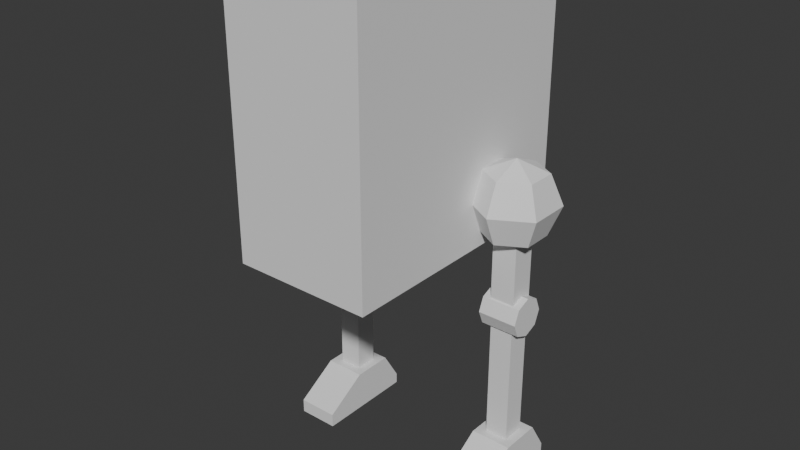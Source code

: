 # Source: robot.blend  (saved by Blender 4.3.34; exported with 4.5.12 LTS)
import bpy
from mathutils import Matrix  # noqa: F401  (used for matrix-valued properties, if any)

bpy.ops.wm.read_factory_settings(use_empty=True)
scene = bpy.context.scene
scene.name = 'Scene'

# ---- collections
col_collection = bpy.data.collections.new('Collection'); scene.collection.children.link(col_collection)
col_x = bpy.data.collections.new('机器人'); scene.collection.children.link(col_x)

# ---- world
world_world = bpy.data.worlds.new('World'); scene.world = world_world
world_world.use_nodes = True; world_world.node_tree.nodes.clear()
_N = world_world.node_tree.nodes; _L = world_world.node_tree.links
n0 = _N.new('ShaderNodeOutputWorld'); n0.name = 'World Output'; n0.location = (300, 300)
n1 = _N.new('ShaderNodeBackground'); n1.name = 'Background'; n1.location = (10, 300)
n1.inputs[0].default_value = (0.05088, 0.05088, 0.05088, 1.0)
_L.new(n1.outputs[0], n0.inputs[0])
n0.is_active_output = True
world_world.color = (0.05088, 0.05088, 0.05088)
world_world.sun_shadow_jitter_overblur = 0.0

# ---- meshes
me_x = bpy.data.meshes.new('立方体')
me_x.from_pydata([(-0.5345, -1.0, -1.0), (-0.5345, -1.0, 1.0), (-0.5345, 1.0, -1.0), (-0.5345, 1.0, 1.0), (0.5345, -1.0, -1.0), (0.5345, -1.0, 1.0), (0.5345, 1.0, -1.0), (0.5345, 1.0, 1.0)], [], [(0, 1, 3, 2), (2, 3, 7, 6), (6, 7, 5, 4), (4, 5, 1, 0), (2, 6, 4, 0), (7, 3, 1, 5)])
_uv = me_x.uv_layers.new(name='UV 贴图')
_uv.uv.foreach_set('vector', [0.375, 0.0, 0.625, 0.0, 0.625, 0.25, 0.375, 0.25, 0.375, 0.25, 0.625, 0.25, 0.625, 0.5, 0.375, 0.5, 0.375, 0.5, 0.625, 0.5, 0.625, 0.75, 0.375, 0.75, 0.375, 0.75, 0.625, 0.75, 0.625, 1.0, 0.375, 1.0, 0.125, 0.5, 0.375, 0.5, 0.375, 0.75, 0.125, 0.75, 0.625, 0.5, 0.875, 0.5, 0.875, 0.75, 0.625, 0.75])
me_x.update()
me_x_1 = bpy.data.meshes.new('球体')
me_x_1.from_pydata([(0.7264, 0.5636, -0.4218), (0.7264, 0.6591, -0.6524), (0.7264, 0.5636, -0.883), (0.9261, 0.4483, -0.4218), (1.009, 0.496, -0.6524), (0.9261, 0.4483, -0.883), (0.9261, 0.2177, -0.4218), (1.009, 0.1699, -0.6524), (0.9261, 0.2177, -0.883), (0.7264, 0.1024, -0.4218), (0.7264, 0.006826, -0.6524), (0.7264, 0.1024, -0.883), (0.7264, 0.333, -0.9785), (0.7264, 0.333, -0.3263), (0.5267, 0.2177, -0.4218), (0.4439, 0.1699, -0.6524), (0.5267, 0.2177, -0.883), (0.5267, 0.4483, -0.4218), (0.4439, 0.496, -0.6524), (0.5267, 0.4483, -0.883)], [], [(2, 1, 4, 5), (0, 13, 3), (12, 2, 5), (1, 0, 3, 4), (5, 4, 7, 8), (3, 13, 6), (12, 5, 8), (4, 3, 6, 7), (8, 7, 10, 11), (6, 13, 9), (12, 8, 11), (7, 6, 9, 10), (11, 10, 15, 16), (9, 13, 14), (12, 11, 16), (10, 9, 14, 15), (16, 15, 18, 19), (14, 13, 17), (12, 16, 19), (15, 14, 17, 18), (19, 18, 1, 2), (17, 13, 0), (12, 19, 2), (18, 17, 0, 1)])
_uv = me_x_1.uv_layers.new(name='UV 贴图')
_uv.uv.foreach_set('vector', [0.6667, 0.25, 0.6667, 0.5, 0.5, 0.5, 0.5, 0.25, 0.6667, 0.75, 0.5833, 1.0, 0.5, 0.75, 0.5833, 0.0, 0.6667, 0.25, 0.5, 0.25, 0.6667, 0.5, 0.6667, 0.75, 0.5, 0.75, 0.5, 0.5, 0.5, 0.25, 0.5, 0.5, 0.3333, 0.5, 0.3333, 0.25, 0.5, 0.75, 0.4167, 1.0, 0.3333, 0.75, 0.4167, 0.0, 0.5, 0.25, 0.3333, 0.25, 0.5, 0.5, 0.5, 0.75, 0.3333, 0.75, 0.3333, 0.5, 0.3333, 0.25, 0.3333, 0.5, 0.1667, 0.5, 0.1667, 0.25, 0.3333, 0.75, 0.25, 1.0, 0.1667, 0.75, 0.25, 0.0, 0.3333, 0.25, 0.1667, 0.25, 0.3333, 0.5, 0.3333, 0.75, 0.1667, 0.75, 0.1667, 0.5, 0.1667, 0.25, 0.1667, 0.5, 0.0, 0.5, 0.0, 0.25, 0.1667, 0.75, 0.08333, 1.0, 0.0, 0.75, 0.08333, 0.0, 0.1667, 0.25, 0.0, 0.25, 0.1667, 0.5, 0.1667, 0.75, 0.0, 0.75, 0.0, 0.5, 1.0, 0.25, 1.0, 0.5, 0.8333, 0.5, 0.8333, 0.25, 1.0, 0.75, 0.9167, 1.0, 0.8333, 0.75, 0.9167, 0.0, 1.0, 0.25, 0.8333, 0.25, 1.0, 0.5, 1.0, 0.75, 0.8333, 0.75, 0.8333, 0.5, 0.8333, 0.25, 0.8333, 0.5, 0.6667, 0.5, 0.6667, 0.25, 0.8333, 0.75, 0.75, 1.0, 0.6667, 0.75, 0.75, 0.0, 0.8333, 0.25, 0.6667, 0.25, 0.8333, 0.5, 0.8333, 0.75, 0.6667, 0.75, 0.6667, 0.5])
me_x_1.update()
me_002 = bpy.data.meshes.new('立方体.002')
me_002.from_pydata([(0.6311, 0.2377, -1.501), (0.6311, 0.2377, -0.7974), (0.6311, 0.4282, -1.501), (0.6311, 0.4282, -0.7974), (0.8216, 0.2377, -1.501), (0.8216, 0.2377, -0.7974), (0.8216, 0.4282, -1.501), (0.8216, 0.4282, -0.7974)], [], [(0, 1, 3, 2), (2, 3, 7, 6), (6, 7, 5, 4), (4, 5, 1, 0), (2, 6, 4, 0), (7, 3, 1, 5)])
_uv = me_002.uv_layers.new(name='UV 贴图')
_uv.uv.foreach_set('vector', [0.375, 0.0, 0.625, 0.0, 0.625, 0.25, 0.375, 0.25, 0.375, 0.25, 0.625, 0.25, 0.625, 0.5, 0.375, 0.5, 0.375, 0.5, 0.625, 0.5, 0.625, 0.75, 0.375, 0.75, 0.375, 0.75, 0.625, 0.75, 0.625, 1.0, 0.375, 1.0, 0.125, 0.5, 0.375, 0.5, 0.375, 0.75, 0.125, 0.75, 0.625, 0.5, 0.875, 0.5, 0.875, 0.75, 0.625, 0.75])
me_002.update()
me_003 = bpy.data.meshes.new('立方体.003')
me_003.from_pydata([(0.637, 0.2436, -2.7), (0.637, 0.2436, -1.537), (0.637, 0.4224, -2.7), (0.637, 0.4224, -1.537), (0.8158, 0.2436, -2.7), (0.8158, 0.2436, -1.537), (0.8158, 0.4224, -2.7), (0.8158, 0.4224, -1.537)], [], [(0, 1, 3, 2), (2, 3, 7, 6), (6, 7, 5, 4), (4, 5, 1, 0), (2, 6, 4, 0), (7, 3, 1, 5)])
_uv = me_003.uv_layers.new(name='UV 贴图')
_uv.uv.foreach_set('vector', [0.375, 0.0, 0.625, 0.0, 0.625, 0.25, 0.375, 0.25, 0.375, 0.25, 0.625, 0.25, 0.625, 0.5, 0.375, 0.5, 0.375, 0.5, 0.625, 0.5, 0.625, 0.75, 0.375, 0.75, 0.375, 0.75, 0.625, 0.75, 0.625, 1.0, 0.375, 1.0, 0.125, 0.5, 0.375, 0.5, 0.375, 0.75, 0.125, 0.75, 0.625, 0.5, 0.875, 0.5, 0.875, 0.75, 0.625, 0.75])
me_003.update()
me_004 = bpy.data.meshes.new('立方体.004')
me_004.from_pydata([(0.5675, 0.1741, -2.859), (0.5675, 0.1741, -2.541), (0.5675, 0.4919, -2.859), (0.5675, 0.4919, -2.541), (0.8853, 0.1741, -2.859), (0.8853, 0.1741, -2.541), (0.8853, 0.4919, -2.859), (0.8853, 0.4919, -2.541), (0.5675, -0.1579, -2.859), (0.5675, -0.1579, -2.75), (0.8853, -0.1579, -2.75), (0.8853, -0.1579, -2.859), (0.5675, 0.636, -2.776), (0.5675, 0.636, -2.859), (0.8853, 0.636, -2.859), (0.8853, 0.636, -2.776)], [], [(0, 1, 3, 2), (3, 7, 15, 12), (6, 7, 5, 4), (5, 1, 9, 10), (2, 6, 4, 0), (7, 3, 1, 5), (11, 10, 9, 8), (4, 5, 10, 11), (1, 0, 8, 9), (0, 4, 11, 8), (13, 12, 15, 14), (2, 3, 12, 13), (7, 6, 14, 15), (6, 2, 13, 14)])
_uv = me_004.uv_layers.new(name='UV 贴图')
_uv.uv.foreach_set('vector', [0.375, 0.0, 0.625, 0.0, 0.625, 0.25, 0.375, 0.25, 0.875, 0.5, 0.625, 0.5, 0.625, 0.5, 0.875, 0.5, 0.375, 0.5, 0.625, 0.5, 0.625, 0.75, 0.375, 0.75, 0.625, 0.75, 0.875, 0.75, 0.875, 0.75, 0.625, 0.75, 0.125, 0.5, 0.375, 0.5, 0.375, 0.75, 0.125, 0.75, 0.625, 0.5, 0.875, 0.5, 0.875, 0.75, 0.625, 0.75, 0.375, 0.75, 0.625, 0.75, 0.625, 1.0, 0.375, 1.0, 0.375, 0.75, 0.625, 0.75, 0.625, 0.75, 0.375, 0.75, 0.625, 0.0, 0.375, 0.0, 0.375, 0.0, 0.625, 0.0, 0.125, 0.75, 0.375, 0.75, 0.375, 0.75, 0.125, 0.75, 0.375, 0.25, 0.625, 0.25, 0.625, 0.5, 0.375, 0.5, 0.375, 0.25, 0.625, 0.25, 0.625, 0.25, 0.375, 0.25, 0.625, 0.5, 0.375, 0.5, 0.375, 0.5, 0.625, 0.5, 0.375, 0.5, 0.125, 0.5, 0.125, 0.5, 0.375, 0.5])
me_004.update()
me_001 = bpy.data.meshes.new('柱体.001')
me_001.from_pydata([(0.878, 0.1814, -1.501), (0.5748, 0.1814, -1.501), (0.878, 0.2258, -1.393), (0.5748, 0.2258, -1.393), (0.878, 0.333, -1.349), (0.5748, 0.333, -1.349), (0.878, 0.4402, -1.393), (0.5748, 0.4402, -1.393), (0.878, 0.4845, -1.501), (0.5748, 0.4845, -1.501), (0.878, 0.4402, -1.608), (0.5748, 0.4402, -1.608), (0.878, 0.333, -1.652), (0.5748, 0.333, -1.652), (0.878, 0.2258, -1.608), (0.5748, 0.2258, -1.608)], [], [(0, 1, 3, 2), (2, 3, 5, 4), (4, 5, 7, 6), (6, 7, 9, 8), (8, 9, 11, 10), (10, 11, 13, 12), (3, 1, 15, 13, 11, 9, 7, 5), (12, 13, 15, 14), (14, 15, 1, 0), (0, 2, 4, 6, 8, 10, 12, 14)])
_uv = me_001.uv_layers.new(name='UV 贴图')
_uv.uv.foreach_set('vector', [1.0, 0.5, 1.0, 1.0, 0.875, 1.0, 0.875, 0.5, 0.875, 0.5, 0.875, 1.0, 0.75, 1.0, 0.75, 0.5, 0.75, 0.5, 0.75, 1.0, 0.625, 1.0, 0.625, 0.5, 0.625, 0.5, 0.625, 1.0, 0.5, 1.0, 0.5, 0.5, 0.5, 0.5, 0.5, 1.0, 0.375, 1.0, 0.375, 0.5, 0.375, 0.5, 0.375, 1.0, 0.25, 1.0, 0.25, 0.5, 0.4197, 0.4197, 0.25, 0.49, 0.08029, 0.4197, 0.01, 0.25, 0.08029, 0.08029, 0.25, 0.01, 0.4197, 0.08029, 0.49, 0.25, 0.25, 0.5, 0.25, 1.0, 0.125, 1.0, 0.125, 0.5, 0.125, 0.5, 0.125, 1.0, 0.0, 1.0, 0.0, 0.5, 0.75, 0.49, 0.9197, 0.4197, 0.99, 0.25, 0.9197, 0.08029, 0.75, 0.01, 0.5803, 0.08029, 0.51, 0.25, 0.5803, 0.4197])
me_001.update()
me_002_1 = bpy.data.meshes.new('球体.002')
me_002_1.from_pydata([(0.7264, 0.5636, -0.4218), (0.7264, 0.6591, -0.6524), (0.7264, 0.5636, -0.883), (0.9261, 0.4483, -0.4218), (1.009, 0.496, -0.6524), (0.9261, 0.4483, -0.883), (0.9261, 0.2177, -0.4218), (1.009, 0.1699, -0.6524), (0.9261, 0.2177, -0.883), (0.7264, 0.1024, -0.4218), (0.7264, 0.006826, -0.6524), (0.7264, 0.1024, -0.883), (0.7264, 0.333, -0.9785), (0.7264, 0.333, -0.3263), (0.5267, 0.2177, -0.4218), (0.4439, 0.1699, -0.6524), (0.5267, 0.2177, -0.883), (0.5267, 0.4483, -0.4218), (0.4439, 0.496, -0.6524), (0.5267, 0.4483, -0.883)], [], [(2, 1, 4, 5), (0, 13, 3), (12, 2, 5), (1, 0, 3, 4), (5, 4, 7, 8), (3, 13, 6), (12, 5, 8), (4, 3, 6, 7), (8, 7, 10, 11), (6, 13, 9), (12, 8, 11), (7, 6, 9, 10), (11, 10, 15, 16), (9, 13, 14), (12, 11, 16), (10, 9, 14, 15), (16, 15, 18, 19), (14, 13, 17), (12, 16, 19), (15, 14, 17, 18), (19, 18, 1, 2), (17, 13, 0), (12, 19, 2), (18, 17, 0, 1)])
_uv = me_002_1.uv_layers.new(name='UV 贴图')
_uv.uv.foreach_set('vector', [0.6667, 0.25, 0.6667, 0.5, 0.5, 0.5, 0.5, 0.25, 0.6667, 0.75, 0.5833, 1.0, 0.5, 0.75, 0.5833, 0.0, 0.6667, 0.25, 0.5, 0.25, 0.6667, 0.5, 0.6667, 0.75, 0.5, 0.75, 0.5, 0.5, 0.5, 0.25, 0.5, 0.5, 0.3333, 0.5, 0.3333, 0.25, 0.5, 0.75, 0.4167, 1.0, 0.3333, 0.75, 0.4167, 0.0, 0.5, 0.25, 0.3333, 0.25, 0.5, 0.5, 0.5, 0.75, 0.3333, 0.75, 0.3333, 0.5, 0.3333, 0.25, 0.3333, 0.5, 0.1667, 0.5, 0.1667, 0.25, 0.3333, 0.75, 0.25, 1.0, 0.1667, 0.75, 0.25, 0.0, 0.3333, 0.25, 0.1667, 0.25, 0.3333, 0.5, 0.3333, 0.75, 0.1667, 0.75, 0.1667, 0.5, 0.1667, 0.25, 0.1667, 0.5, 0.0, 0.5, 0.0, 0.25, 0.1667, 0.75, 0.08333, 1.0, 0.0, 0.75, 0.08333, 0.0, 0.1667, 0.25, 0.0, 0.25, 0.1667, 0.5, 0.1667, 0.75, 0.0, 0.75, 0.0, 0.5, 1.0, 0.25, 1.0, 0.5, 0.8333, 0.5, 0.8333, 0.25, 1.0, 0.75, 0.9167, 1.0, 0.8333, 0.75, 0.9167, 0.0, 1.0, 0.25, 0.8333, 0.25, 1.0, 0.5, 1.0, 0.75, 0.8333, 0.75, 0.8333, 0.5, 0.8333, 0.25, 0.8333, 0.5, 0.6667, 0.5, 0.6667, 0.25, 0.8333, 0.75, 0.75, 1.0, 0.6667, 0.75, 0.75, 0.0, 0.8333, 0.25, 0.6667, 0.25, 0.8333, 0.5, 0.8333, 0.75, 0.6667, 0.75, 0.6667, 0.5])
me_002_1.update()
me_008 = bpy.data.meshes.new('立方体.008')
me_008.from_pydata([(0.6311, 0.2377, -1.501), (0.6311, 0.2377, -0.7974), (0.6311, 0.4282, -1.501), (0.6311, 0.4282, -0.7974), (0.8216, 0.2377, -1.501), (0.8216, 0.2377, -0.7974), (0.8216, 0.4282, -1.501), (0.8216, 0.4282, -0.7974)], [], [(0, 1, 3, 2), (2, 3, 7, 6), (6, 7, 5, 4), (4, 5, 1, 0), (2, 6, 4, 0), (7, 3, 1, 5)])
_uv = me_008.uv_layers.new(name='UV 贴图')
_uv.uv.foreach_set('vector', [0.375, 0.0, 0.625, 0.0, 0.625, 0.25, 0.375, 0.25, 0.375, 0.25, 0.625, 0.25, 0.625, 0.5, 0.375, 0.5, 0.375, 0.5, 0.625, 0.5, 0.625, 0.75, 0.375, 0.75, 0.375, 0.75, 0.625, 0.75, 0.625, 1.0, 0.375, 1.0, 0.125, 0.5, 0.375, 0.5, 0.375, 0.75, 0.125, 0.75, 0.625, 0.5, 0.875, 0.5, 0.875, 0.75, 0.625, 0.75])
me_008.update()
me_009 = bpy.data.meshes.new('立方体.009')
me_009.from_pydata([(0.637, 0.2436, -2.7), (0.637, 0.2436, -1.537), (0.637, 0.4224, -2.7), (0.637, 0.4224, -1.537), (0.8158, 0.2436, -2.7), (0.8158, 0.2436, -1.537), (0.8158, 0.4224, -2.7), (0.8158, 0.4224, -1.537)], [], [(0, 1, 3, 2), (2, 3, 7, 6), (6, 7, 5, 4), (4, 5, 1, 0), (2, 6, 4, 0), (7, 3, 1, 5)])
_uv = me_009.uv_layers.new(name='UV 贴图')
_uv.uv.foreach_set('vector', [0.375, 0.0, 0.625, 0.0, 0.625, 0.25, 0.375, 0.25, 0.375, 0.25, 0.625, 0.25, 0.625, 0.5, 0.375, 0.5, 0.375, 0.5, 0.625, 0.5, 0.625, 0.75, 0.375, 0.75, 0.375, 0.75, 0.625, 0.75, 0.625, 1.0, 0.375, 1.0, 0.125, 0.5, 0.375, 0.5, 0.375, 0.75, 0.125, 0.75, 0.625, 0.5, 0.875, 0.5, 0.875, 0.75, 0.625, 0.75])
me_009.update()
me_010 = bpy.data.meshes.new('立方体.010')
me_010.from_pydata([(0.5675, 0.1741, -2.859), (0.5675, 0.1741, -2.541), (0.5675, 0.4919, -2.859), (0.5675, 0.4919, -2.541), (0.8853, 0.1741, -2.859), (0.8853, 0.1741, -2.541), (0.8853, 0.4919, -2.859), (0.8853, 0.4919, -2.541), (0.5675, -0.1579, -2.859), (0.5675, -0.1579, -2.75), (0.8853, -0.1579, -2.75), (0.8853, -0.1579, -2.859), (0.5675, 0.636, -2.776), (0.5675, 0.636, -2.859), (0.8853, 0.636, -2.859), (0.8853, 0.636, -2.776)], [], [(0, 1, 3, 2), (3, 7, 15, 12), (6, 7, 5, 4), (5, 1, 9, 10), (2, 6, 4, 0), (7, 3, 1, 5), (11, 10, 9, 8), (4, 5, 10, 11), (1, 0, 8, 9), (0, 4, 11, 8), (13, 12, 15, 14), (2, 3, 12, 13), (7, 6, 14, 15), (6, 2, 13, 14)])
_uv = me_010.uv_layers.new(name='UV 贴图')
_uv.uv.foreach_set('vector', [0.375, 0.0, 0.625, 0.0, 0.625, 0.25, 0.375, 0.25, 0.875, 0.5, 0.625, 0.5, 0.625, 0.5, 0.875, 0.5, 0.375, 0.5, 0.625, 0.5, 0.625, 0.75, 0.375, 0.75, 0.625, 0.75, 0.875, 0.75, 0.875, 0.75, 0.625, 0.75, 0.125, 0.5, 0.375, 0.5, 0.375, 0.75, 0.125, 0.75, 0.625, 0.5, 0.875, 0.5, 0.875, 0.75, 0.625, 0.75, 0.375, 0.75, 0.625, 0.75, 0.625, 1.0, 0.375, 1.0, 0.375, 0.75, 0.625, 0.75, 0.625, 0.75, 0.375, 0.75, 0.625, 0.0, 0.375, 0.0, 0.375, 0.0, 0.625, 0.0, 0.125, 0.75, 0.375, 0.75, 0.375, 0.75, 0.125, 0.75, 0.375, 0.25, 0.625, 0.25, 0.625, 0.5, 0.375, 0.5, 0.375, 0.25, 0.625, 0.25, 0.625, 0.25, 0.375, 0.25, 0.625, 0.5, 0.375, 0.5, 0.375, 0.5, 0.625, 0.5, 0.375, 0.5, 0.125, 0.5, 0.125, 0.5, 0.375, 0.5])
me_010.update()
me_002_2 = bpy.data.meshes.new('柱体.002')
me_002_2.from_pydata([(0.878, 0.1814, -1.501), (0.5748, 0.1814, -1.501), (0.878, 0.2258, -1.393), (0.5748, 0.2258, -1.393), (0.878, 0.333, -1.349), (0.5748, 0.333, -1.349), (0.878, 0.4402, -1.393), (0.5748, 0.4402, -1.393), (0.878, 0.4845, -1.501), (0.5748, 0.4845, -1.501), (0.878, 0.4402, -1.608), (0.5748, 0.4402, -1.608), (0.878, 0.333, -1.652), (0.5748, 0.333, -1.652), (0.878, 0.2258, -1.608), (0.5748, 0.2258, -1.608)], [], [(0, 1, 3, 2), (2, 3, 5, 4), (4, 5, 7, 6), (6, 7, 9, 8), (8, 9, 11, 10), (10, 11, 13, 12), (3, 1, 15, 13, 11, 9, 7, 5), (12, 13, 15, 14), (14, 15, 1, 0), (0, 2, 4, 6, 8, 10, 12, 14)])
_uv = me_002_2.uv_layers.new(name='UV 贴图')
_uv.uv.foreach_set('vector', [1.0, 0.5, 1.0, 1.0, 0.875, 1.0, 0.875, 0.5, 0.875, 0.5, 0.875, 1.0, 0.75, 1.0, 0.75, 0.5, 0.75, 0.5, 0.75, 1.0, 0.625, 1.0, 0.625, 0.5, 0.625, 0.5, 0.625, 1.0, 0.5, 1.0, 0.5, 0.5, 0.5, 0.5, 0.5, 1.0, 0.375, 1.0, 0.375, 0.5, 0.375, 0.5, 0.375, 1.0, 0.25, 1.0, 0.25, 0.5, 0.4197, 0.4197, 0.25, 0.49, 0.08029, 0.4197, 0.01, 0.25, 0.08029, 0.08029, 0.25, 0.01, 0.4197, 0.08029, 0.49, 0.25, 0.25, 0.5, 0.25, 1.0, 0.125, 1.0, 0.125, 0.5, 0.125, 0.5, 0.125, 1.0, 0.0, 1.0, 0.0, 0.5, 0.75, 0.49, 0.9197, 0.4197, 0.99, 0.25, 0.9197, 0.08029, 0.75, 0.01, 0.5803, 0.08029, 0.51, 0.25, 0.5803, 0.4197])
me_002_2.update()
arm_002 = bpy.data.armatures.new('骨架.002')  # bones are not reproduced

# ---- objects
ob_x = bpy.data.objects.new('骨架', arm_002)
ob_x_1 = bpy.data.objects.new('立方体', me_x)
ob_x_2 = bpy.data.objects.new('球体', me_x_1)
ob_001 = bpy.data.objects.new('立方体.001', me_002)
ob_002 = bpy.data.objects.new('立方体.002', me_003)
ob_003 = bpy.data.objects.new('立方体.003', me_004)
ob_001_1 = bpy.data.objects.new('柱体.001', me_001)
ob_001_2 = bpy.data.objects.new('球体.001', me_002_1)
ob_004 = bpy.data.objects.new('立方体.004', me_008)
ob_005 = bpy.data.objects.new('立方体.005', me_009)
ob_006 = bpy.data.objects.new('立方体.006', me_010)
ob_002_1 = bpy.data.objects.new('柱体.002', me_002_2)

# ---- transforms, parenting, visibility, modifiers, constraints
ob_x.location = (0.0, 0.3425, -0.9154)
ob_x.show_in_front = True
ob_x_1.location = (0.0, 0.0, 0.0)
ob_x_2.location = (0.0, 0.0, 0.0)
ob_001.location = (0.0, 0.0, 0.0)
ob_002.location = (0.0, 0.0, 0.0)
ob_003.location = (0.0, 0.0, 0.0)
ob_001_1.location = (0.0, 0.0, 0.0)
ob_001_2.location = (0.0, 0.0, 0.0)
ob_001_2.scale = (-1.0, 1.0, 1.0)
ob_004.location = (0.0, 0.0, 0.0)
ob_004.scale = (-1.0, 1.0, 1.0)
ob_005.location = (0.0, 0.0, 0.0)
ob_005.scale = (-1.0, 1.0, 1.0)
ob_006.location = (0.0, 0.0, 0.0)
ob_006.scale = (-1.0, 1.0, 1.0)
ob_002_1.location = (0.0, 0.0, 0.0)
ob_002_1.scale = (-1.0, 1.0, 1.0)

# ---- collection membership
col_collection.objects.link(ob_x)
col_x.objects.link(ob_x_1)
col_x.objects.link(ob_x_2)
col_x.objects.link(ob_001)
col_x.objects.link(ob_002)
col_x.objects.link(ob_003)
col_x.objects.link(ob_001_1)
col_x.objects.link(ob_001_2)
col_x.objects.link(ob_004)
col_x.objects.link(ob_005)
col_x.objects.link(ob_006)
col_x.objects.link(ob_002_1)

# ---- scene / render settings (as saved in the file)
scene.frame_start = 1; scene.frame_end = 250; scene.frame_set(0)
scene.render.engine = 'BLENDER_EEVEE_NEXT'
bpy.context.view_layer.update()

# ---- added for rendering (the .blend has no active camera and no usable light): camera, sun
cam_auto = bpy.data.cameras.new('AutoCamera')
cam_auto.lens = 50.0
cam_auto.sensor_width = 36.0
cam_auto.clip_end = 1000.0
ob_auto_camera = bpy.data.objects.new('AutoCamera', cam_auto)
scene.collection.objects.link(ob_auto_camera)
ob_auto_camera.location = (4.43363, -5.32035, 2.61741)
ob_auto_camera.rotation_euler = (1.09748, -7.21219e-08, 0.694738)
scene.camera = ob_auto_camera
light_auto_sun = bpy.data.lights.new('AutoSun', 'SUN')
light_auto_sun.energy = 3.0
light_auto_sun.angle = 0.0523599
ob_auto_sun = bpy.data.objects.new('AutoSun', light_auto_sun)
scene.collection.objects.link(ob_auto_sun)
ob_auto_sun.rotation_euler = (0.872665, 0.174533, 0.523599)
bpy.context.view_layer.update()
